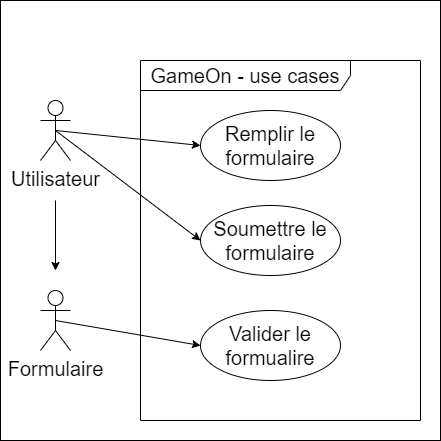

The diagram above was exported from draw.io. Its source (the exported page's mxGraphModel, read from the mxfile embedded in the PNG):
<mxGraphModel dx="1066" dy="790" grid="1" gridSize="10" guides="1" tooltips="1" connect="1" arrows="1" fold="1" page="1" pageScale="1" pageWidth="827" pageHeight="1169" background="#ffffff" math="0" shadow="0">
  <root>
    <mxCell id="0" />
    <mxCell id="1" parent="0" />
    <mxCell id="44" style="edgeStyle=none;rounded=0;orthogonalLoop=1;jettySize=auto;html=1;exitX=0.5;exitY=0.5;exitDx=0;exitDy=0;exitPerimeter=0;entryX=0;entryY=0.5;entryDx=0;entryDy=0;sourcePerimeterSpacing=0;strokeColor=#000000;fontSize=20;fontColor=#000000;" edge="1" parent="1" source="33" target="41">
      <mxGeometry relative="1" as="geometry" />
    </mxCell>
    <mxCell id="33" value="Formulaire" style="shape=umlActor;verticalLabelPosition=bottom;verticalAlign=top;html=1;strokeColor=#000000;fillColor=none;fontSize=20;fontColor=#000000;" vertex="1" parent="1">
      <mxGeometry x="180" y="310" width="30" height="60" as="geometry" />
    </mxCell>
    <mxCell id="37" style="edgeStyle=none;rounded=0;orthogonalLoop=1;jettySize=auto;html=1;sourcePerimeterSpacing=0;strokeColor=#000000;fontSize=20;fontColor=#000000;" edge="1" parent="1">
      <mxGeometry relative="1" as="geometry">
        <mxPoint x="195" y="290" as="targetPoint" />
        <mxPoint x="195" y="220" as="sourcePoint" />
      </mxGeometry>
    </mxCell>
    <mxCell id="42" style="rounded=0;orthogonalLoop=1;jettySize=auto;html=1;exitX=0.5;exitY=0.5;exitDx=0;exitDy=0;exitPerimeter=0;entryX=0;entryY=0.5;entryDx=0;entryDy=0;sourcePerimeterSpacing=0;strokeColor=#000000;fontSize=20;fontColor=#000000;" edge="1" parent="1" source="34" target="39">
      <mxGeometry relative="1" as="geometry" />
    </mxCell>
    <mxCell id="43" style="edgeStyle=none;rounded=0;orthogonalLoop=1;jettySize=auto;html=1;exitX=0.5;exitY=0.5;exitDx=0;exitDy=0;exitPerimeter=0;entryX=0;entryY=0.5;entryDx=0;entryDy=0;sourcePerimeterSpacing=0;strokeColor=#000000;fontSize=20;fontColor=#000000;" edge="1" parent="1" source="34" target="40">
      <mxGeometry relative="1" as="geometry" />
    </mxCell>
    <mxCell id="34" value="Utilisateur" style="shape=umlActor;verticalLabelPosition=bottom;verticalAlign=top;html=1;strokeColor=#000000;fillColor=none;fontSize=20;fontColor=#000000;" vertex="1" parent="1">
      <mxGeometry x="180" y="120" width="30" height="60" as="geometry" />
    </mxCell>
    <mxCell id="38" value="GameOn - use cases" style="shape=umlFrame;whiteSpace=wrap;html=1;strokeColor=#000000;fillColor=none;fontSize=20;fontColor=#000000;width=210;height=30;" vertex="1" parent="1">
      <mxGeometry x="280" y="80" width="280" height="360" as="geometry" />
    </mxCell>
    <mxCell id="39" value="Remplir le formulaire" style="ellipse;whiteSpace=wrap;html=1;strokeColor=#000000;fillColor=none;fontSize=20;fontColor=#000000;" vertex="1" parent="1">
      <mxGeometry x="340" y="130" width="140" height="70" as="geometry" />
    </mxCell>
    <mxCell id="40" value="Soumettre le formulaire" style="ellipse;whiteSpace=wrap;html=1;strokeColor=#000000;fillColor=none;fontSize=20;fontColor=#000000;" vertex="1" parent="1">
      <mxGeometry x="340" y="225" width="140" height="70" as="geometry" />
    </mxCell>
    <mxCell id="41" value="Valider le formualire" style="ellipse;whiteSpace=wrap;html=1;strokeColor=#000000;fillColor=none;fontSize=20;fontColor=#000000;" vertex="1" parent="1">
      <mxGeometry x="340" y="330" width="140" height="70" as="geometry" />
    </mxCell>
    <mxCell id="45" value="" style="whiteSpace=wrap;html=1;aspect=fixed;strokeColor=#000000;fillColor=none;fontSize=20;fontColor=#000000;" vertex="1" parent="1">
      <mxGeometry x="140" y="20" width="440" height="440" as="geometry" />
    </mxCell>
  </root>
</mxGraphModel>